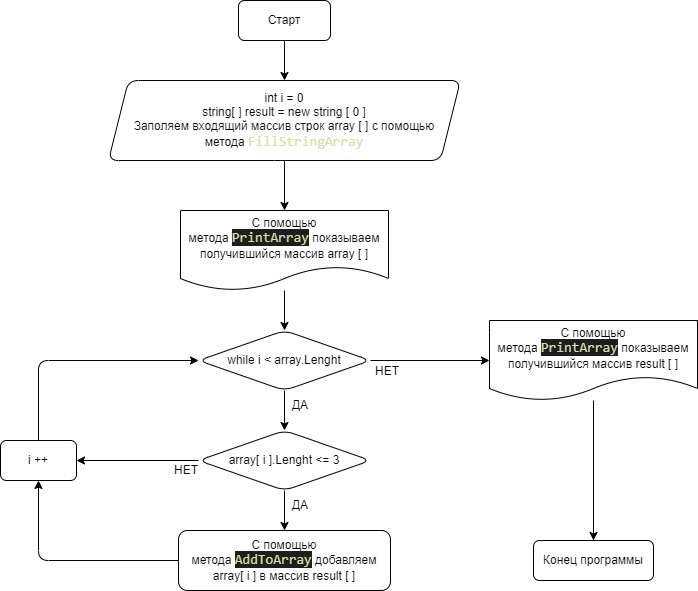

The diagram above was exported from draw.io. Its source (the exported page's mxGraphModel, read from the mxfile embedded in the PNG):
<mxGraphModel dx="1230" dy="368" grid="1" gridSize="10" guides="1" tooltips="1" connect="1" arrows="1" fold="1" page="1" pageScale="1" pageWidth="827" pageHeight="1169" math="0" shadow="0">
  <root>
    <mxCell id="0" />
    <mxCell id="1" parent="0" />
    <mxCell id="4" value="" style="edgeStyle=none;html=1;" edge="1" parent="1" source="2" target="3">
      <mxGeometry relative="1" as="geometry" />
    </mxCell>
    <mxCell id="2" value="Старт" style="rounded=1;whiteSpace=wrap;html=1;" vertex="1" parent="1">
      <mxGeometry x="298" y="20" width="92" height="40" as="geometry" />
    </mxCell>
    <mxCell id="6" value="" style="edgeStyle=none;html=1;entryX=0.5;entryY=0;entryDx=0;entryDy=0;" edge="1" parent="1" source="3" target="22">
      <mxGeometry relative="1" as="geometry" />
    </mxCell>
    <mxCell id="3" value="int i = 0&lt;br&gt;string[ ] result = new string [ 0 ]&lt;br&gt;Заполяем входящий массив строк array [ ] с помощью метода&amp;nbsp;&lt;span style=&quot;font-family: &amp;#34;consolas&amp;#34; , &amp;#34;courier new&amp;#34; , monospace ; font-size: 14px ; color: rgb(220 , 220 , 170)&quot;&gt;FillStringArray&lt;/span&gt;&lt;span style=&quot;background-color: rgb(30 , 30 , 30) ; color: rgb(212 , 212 , 212) ; font-family: &amp;#34;consolas&amp;#34; , &amp;#34;courier new&amp;#34; , monospace ; font-size: 14px&quot;&gt;&lt;br&gt;&lt;/span&gt;" style="shape=parallelogram;perimeter=parallelogramPerimeter;whiteSpace=wrap;html=1;fixedSize=1;rounded=1;" vertex="1" parent="1">
      <mxGeometry x="168" y="100" width="352" height="80" as="geometry" />
    </mxCell>
    <mxCell id="8" value="" style="edgeStyle=none;html=1;fontFamily=Helvetica;" edge="1" parent="1" source="5" target="7">
      <mxGeometry relative="1" as="geometry" />
    </mxCell>
    <mxCell id="18" value="" style="edgeStyle=none;html=1;fontFamily=Helvetica;" edge="1" parent="1" source="5" target="17">
      <mxGeometry relative="1" as="geometry" />
    </mxCell>
    <mxCell id="5" value="while i &amp;lt; array.Lenght" style="rhombus;whiteSpace=wrap;html=1;rounded=1;" vertex="1" parent="1">
      <mxGeometry x="258" y="350" width="172" height="60" as="geometry" />
    </mxCell>
    <mxCell id="10" value="" style="edgeStyle=none;html=1;fontFamily=Helvetica;" edge="1" parent="1" source="7" target="9">
      <mxGeometry relative="1" as="geometry" />
    </mxCell>
    <mxCell id="13" style="edgeStyle=none;html=1;entryX=1;entryY=0.5;entryDx=0;entryDy=0;fontFamily=Helvetica;" edge="1" parent="1" source="7" target="11">
      <mxGeometry relative="1" as="geometry" />
    </mxCell>
    <mxCell id="7" value="array[ i ].Lenght &amp;lt;= 3" style="rhombus;whiteSpace=wrap;html=1;rounded=1;" vertex="1" parent="1">
      <mxGeometry x="258" y="450" width="172" height="60" as="geometry" />
    </mxCell>
    <mxCell id="12" value="" style="edgeStyle=none;html=1;fontFamily=Helvetica;exitX=0;exitY=0.5;exitDx=0;exitDy=0;" edge="1" parent="1" source="9" target="11">
      <mxGeometry relative="1" as="geometry">
        <Array as="points">
          <mxPoint x="98" y="580" />
        </Array>
      </mxGeometry>
    </mxCell>
    <mxCell id="9" value="С помощью метода&amp;nbsp;&lt;span style=&quot;color: rgb(220 , 220 , 170) ; background-color: rgb(30 , 30 , 30) ; font-family: &amp;#34;consolas&amp;#34; , &amp;#34;courier new&amp;#34; , monospace ; font-size: 14px&quot;&gt;AddToArray&lt;/span&gt;&lt;span&gt;&amp;nbsp;добавляем array[ i ] в массив result [ ]&lt;/span&gt;" style="whiteSpace=wrap;html=1;rounded=1;" vertex="1" parent="1">
      <mxGeometry x="238" y="550" width="212" height="60" as="geometry" />
    </mxCell>
    <mxCell id="14" style="edgeStyle=none;html=1;entryX=0;entryY=0.5;entryDx=0;entryDy=0;fontFamily=Helvetica;" edge="1" parent="1" source="11" target="5">
      <mxGeometry relative="1" as="geometry">
        <Array as="points">
          <mxPoint x="98" y="380" />
        </Array>
      </mxGeometry>
    </mxCell>
    <mxCell id="11" value="i ++" style="whiteSpace=wrap;html=1;rounded=1;" vertex="1" parent="1">
      <mxGeometry x="60" y="460" width="76" height="40" as="geometry" />
    </mxCell>
    <mxCell id="20" value="" style="edgeStyle=none;html=1;fontFamily=Helvetica;" edge="1" parent="1" source="17" target="19">
      <mxGeometry relative="1" as="geometry" />
    </mxCell>
    <mxCell id="17" value="С помощью метода&amp;nbsp;&lt;span style=&quot;color: rgb(220 , 220 , 170) ; background-color: rgb(30 , 30 , 30) ; font-family: &amp;#34;consolas&amp;#34; , &amp;#34;courier new&amp;#34; , monospace ; font-size: 14px&quot;&gt;PrintArray&lt;/span&gt;&lt;span&gt;&amp;nbsp;показываем получившийся массив result [ ]&lt;/span&gt;" style="shape=document;whiteSpace=wrap;html=1;boundedLbl=1;rounded=1;" vertex="1" parent="1">
      <mxGeometry x="549" y="340" width="208" height="80" as="geometry" />
    </mxCell>
    <mxCell id="19" value="Конец программы" style="whiteSpace=wrap;html=1;rounded=1;" vertex="1" parent="1">
      <mxGeometry x="593" y="560" width="120" height="40" as="geometry" />
    </mxCell>
    <mxCell id="23" style="edgeStyle=none;html=1;entryX=0.5;entryY=0;entryDx=0;entryDy=0;fontFamily=Helvetica;" edge="1" parent="1" source="22" target="5">
      <mxGeometry relative="1" as="geometry" />
    </mxCell>
    <mxCell id="22" value="С помощью метода&amp;nbsp;&lt;span style=&quot;color: rgb(220 , 220 , 170) ; background-color: rgb(30 , 30 , 30) ; font-family: &amp;#34;consolas&amp;#34; , &amp;#34;courier new&amp;#34; , monospace ; font-size: 14px&quot;&gt;PrintArray&lt;/span&gt;&lt;span&gt;&amp;nbsp;показываем получившийся массив array [ ]&lt;/span&gt;" style="shape=document;whiteSpace=wrap;html=1;boundedLbl=1;rounded=1;" vertex="1" parent="1">
      <mxGeometry x="240" y="230" width="208" height="80" as="geometry" />
    </mxCell>
    <mxCell id="24" value="ДА" style="text;html=1;strokeColor=none;fillColor=none;align=center;verticalAlign=middle;whiteSpace=wrap;rounded=0;fontFamily=Helvetica;" vertex="1" parent="1">
      <mxGeometry x="330" y="410" width="60" height="30" as="geometry" />
    </mxCell>
    <mxCell id="25" value="ДА" style="text;html=1;strokeColor=none;fillColor=none;align=center;verticalAlign=middle;whiteSpace=wrap;rounded=0;fontFamily=Helvetica;" vertex="1" parent="1">
      <mxGeometry x="330" y="510" width="60" height="30" as="geometry" />
    </mxCell>
    <mxCell id="26" value="НЕТ" style="text;html=1;strokeColor=none;fillColor=none;align=center;verticalAlign=middle;whiteSpace=wrap;rounded=0;fontFamily=Helvetica;" vertex="1" parent="1">
      <mxGeometry x="417" y="376" width="60" height="30" as="geometry" />
    </mxCell>
    <mxCell id="27" value="НЕТ" style="text;html=1;strokeColor=none;fillColor=none;align=center;verticalAlign=middle;whiteSpace=wrap;rounded=0;fontFamily=Helvetica;" vertex="1" parent="1">
      <mxGeometry x="216" y="475" width="60" height="30" as="geometry" />
    </mxCell>
  </root>
</mxGraphModel>